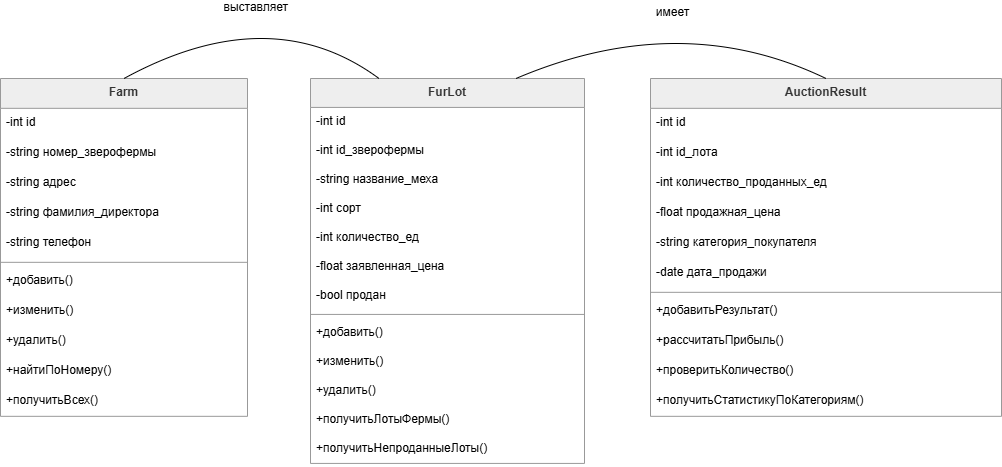

The diagram above was exported from draw.io. Its source (the exported page's mxGraphModel, read from the mxfile embedded in the PNG):
<mxGraphModel dx="672" dy="2001" grid="1" gridSize="10" guides="1" tooltips="1" connect="1" arrows="1" fold="1" page="1" pageScale="1" pageWidth="827" pageHeight="1169" math="0" shadow="0">
  <root>
    <mxCell id="0" />
    <mxCell id="1" parent="0" />
    <mxCell id="ANpj_CnDh1KzO7-zr07q-101" parent="1" style="swimlane;fontStyle=1;align=center;verticalAlign=top;childLayout=stackLayout;horizontal=1;startSize=29.818181818181817;horizontalStack=0;resizeParent=1;resizeParentMax=0;resizeLast=0;collapsible=0;marginBottom=0;fillColor=light-dark(#eeeeee,#1f2020);strokeColor=light-dark(#999999,#cccccc);fontColor=light-dark(#333333,#cccccc);" value="Farm" vertex="1">
      <mxGeometry height="337.8181818181818" width="247" x="30" as="geometry" />
    </mxCell>
    <mxCell id="ANpj_CnDh1KzO7-zr07q-102" parent="ANpj_CnDh1KzO7-zr07q-101" style="text;strokeColor=none;fillColor=none;align=left;verticalAlign=top;spacingLeft=4;spacingRight=4;overflow=hidden;rotatable=0;points=[[0,0.5],[1,0.5]];portConstraint=eastwest;" value="-int id" vertex="1">
      <mxGeometry height="30" width="247" y="29.818181818181817" as="geometry" />
    </mxCell>
    <mxCell id="ANpj_CnDh1KzO7-zr07q-103" parent="ANpj_CnDh1KzO7-zr07q-101" style="text;strokeColor=none;fillColor=none;align=left;verticalAlign=top;spacingLeft=4;spacingRight=4;overflow=hidden;rotatable=0;points=[[0,0.5],[1,0.5]];portConstraint=eastwest;" value="-string номер_зверофермы" vertex="1">
      <mxGeometry height="30" width="247" y="59.81818181818181" as="geometry" />
    </mxCell>
    <mxCell id="ANpj_CnDh1KzO7-zr07q-104" parent="ANpj_CnDh1KzO7-zr07q-101" style="text;strokeColor=none;fillColor=none;align=left;verticalAlign=top;spacingLeft=4;spacingRight=4;overflow=hidden;rotatable=0;points=[[0,0.5],[1,0.5]];portConstraint=eastwest;" value="-string адрес" vertex="1">
      <mxGeometry height="30" width="247" y="89.81818181818181" as="geometry" />
    </mxCell>
    <mxCell id="ANpj_CnDh1KzO7-zr07q-105" parent="ANpj_CnDh1KzO7-zr07q-101" style="text;strokeColor=none;fillColor=none;align=left;verticalAlign=top;spacingLeft=4;spacingRight=4;overflow=hidden;rotatable=0;points=[[0,0.5],[1,0.5]];portConstraint=eastwest;" value="-string фамилия_директора" vertex="1">
      <mxGeometry height="30" width="247" y="119.81818181818181" as="geometry" />
    </mxCell>
    <mxCell id="ANpj_CnDh1KzO7-zr07q-106" parent="ANpj_CnDh1KzO7-zr07q-101" style="text;strokeColor=none;fillColor=none;align=left;verticalAlign=top;spacingLeft=4;spacingRight=4;overflow=hidden;rotatable=0;points=[[0,0.5],[1,0.5]];portConstraint=eastwest;" value="-string телефон" vertex="1">
      <mxGeometry height="30" width="247" y="149.8181818181818" as="geometry" />
    </mxCell>
    <mxCell id="ANpj_CnDh1KzO7-zr07q-107" parent="ANpj_CnDh1KzO7-zr07q-101" style="line;strokeWidth=1;fillColor=none;align=left;verticalAlign=middle;spacingTop=-1;spacingLeft=3;spacingRight=3;rotatable=0;labelPosition=right;points=[];portConstraint=eastwest;strokeColor=inherit;" vertex="1">
      <mxGeometry height="8" width="247" y="179.8181818181818" as="geometry" />
    </mxCell>
    <mxCell id="ANpj_CnDh1KzO7-zr07q-108" parent="ANpj_CnDh1KzO7-zr07q-101" style="text;strokeColor=none;fillColor=none;align=left;verticalAlign=top;spacingLeft=4;spacingRight=4;overflow=hidden;rotatable=0;points=[[0,0.5],[1,0.5]];portConstraint=eastwest;" value="+добавить()" vertex="1">
      <mxGeometry height="30" width="247" y="187.8181818181818" as="geometry" />
    </mxCell>
    <mxCell id="ANpj_CnDh1KzO7-zr07q-109" parent="ANpj_CnDh1KzO7-zr07q-101" style="text;strokeColor=none;fillColor=none;align=left;verticalAlign=top;spacingLeft=4;spacingRight=4;overflow=hidden;rotatable=0;points=[[0,0.5],[1,0.5]];portConstraint=eastwest;" value="+изменить()" vertex="1">
      <mxGeometry height="30" width="247" y="217.8181818181818" as="geometry" />
    </mxCell>
    <mxCell id="ANpj_CnDh1KzO7-zr07q-110" parent="ANpj_CnDh1KzO7-zr07q-101" style="text;strokeColor=none;fillColor=none;align=left;verticalAlign=top;spacingLeft=4;spacingRight=4;overflow=hidden;rotatable=0;points=[[0,0.5],[1,0.5]];portConstraint=eastwest;" value="+удалить()" vertex="1">
      <mxGeometry height="30" width="247" y="247.8181818181818" as="geometry" />
    </mxCell>
    <mxCell id="ANpj_CnDh1KzO7-zr07q-111" parent="ANpj_CnDh1KzO7-zr07q-101" style="text;strokeColor=none;fillColor=none;align=left;verticalAlign=top;spacingLeft=4;spacingRight=4;overflow=hidden;rotatable=0;points=[[0,0.5],[1,0.5]];portConstraint=eastwest;" value="+найтиПоНомеру()" vertex="1">
      <mxGeometry height="30" width="247" y="277.8181818181818" as="geometry" />
    </mxCell>
    <mxCell id="ANpj_CnDh1KzO7-zr07q-112" parent="ANpj_CnDh1KzO7-zr07q-101" style="text;strokeColor=none;fillColor=none;align=left;verticalAlign=top;spacingLeft=4;spacingRight=4;overflow=hidden;rotatable=0;points=[[0,0.5],[1,0.5]];portConstraint=eastwest;" value="+получитьВсех()" vertex="1">
      <mxGeometry height="30" width="247" y="307.8181818181818" as="geometry" />
    </mxCell>
    <mxCell id="ANpj_CnDh1KzO7-zr07q-113" parent="1" style="swimlane;fontStyle=1;align=center;verticalAlign=top;childLayout=stackLayout;horizontal=1;startSize=28.923076923076923;horizontalStack=0;resizeParent=1;resizeParentMax=0;resizeLast=0;collapsible=0;marginBottom=0;fillColor=light-dark(#eeeeee,#1f2020);strokeColor=light-dark(#999999,#cccccc);fontColor=light-dark(#333333,#cccccc);" value="FurLot" vertex="1">
      <mxGeometry height="384.9230769230769" width="274" x="340" as="geometry" />
    </mxCell>
    <mxCell id="ANpj_CnDh1KzO7-zr07q-114" parent="ANpj_CnDh1KzO7-zr07q-113" style="text;strokeColor=none;fillColor=none;align=left;verticalAlign=top;spacingLeft=4;spacingRight=4;overflow=hidden;rotatable=0;points=[[0,0.5],[1,0.5]];portConstraint=eastwest;" value="-int id" vertex="1">
      <mxGeometry height="29" width="274" y="28.923076923076923" as="geometry" />
    </mxCell>
    <mxCell id="ANpj_CnDh1KzO7-zr07q-115" parent="ANpj_CnDh1KzO7-zr07q-113" style="text;strokeColor=none;fillColor=none;align=left;verticalAlign=top;spacingLeft=4;spacingRight=4;overflow=hidden;rotatable=0;points=[[0,0.5],[1,0.5]];portConstraint=eastwest;" value="-int id_зверофермы" vertex="1">
      <mxGeometry height="29" width="274" y="57.92307692307692" as="geometry" />
    </mxCell>
    <mxCell id="ANpj_CnDh1KzO7-zr07q-116" parent="ANpj_CnDh1KzO7-zr07q-113" style="text;strokeColor=none;fillColor=none;align=left;verticalAlign=top;spacingLeft=4;spacingRight=4;overflow=hidden;rotatable=0;points=[[0,0.5],[1,0.5]];portConstraint=eastwest;" value="-string название_меха" vertex="1">
      <mxGeometry height="29" width="274" y="86.92307692307692" as="geometry" />
    </mxCell>
    <mxCell id="ANpj_CnDh1KzO7-zr07q-117" parent="ANpj_CnDh1KzO7-zr07q-113" style="text;strokeColor=none;fillColor=none;align=left;verticalAlign=top;spacingLeft=4;spacingRight=4;overflow=hidden;rotatable=0;points=[[0,0.5],[1,0.5]];portConstraint=eastwest;" value="-int сорт" vertex="1">
      <mxGeometry height="29" width="274" y="115.92307692307692" as="geometry" />
    </mxCell>
    <mxCell id="ANpj_CnDh1KzO7-zr07q-118" parent="ANpj_CnDh1KzO7-zr07q-113" style="text;strokeColor=none;fillColor=none;align=left;verticalAlign=top;spacingLeft=4;spacingRight=4;overflow=hidden;rotatable=0;points=[[0,0.5],[1,0.5]];portConstraint=eastwest;" value="-int количество_ед" vertex="1">
      <mxGeometry height="29" width="274" y="144.9230769230769" as="geometry" />
    </mxCell>
    <mxCell id="ANpj_CnDh1KzO7-zr07q-119" parent="ANpj_CnDh1KzO7-zr07q-113" style="text;strokeColor=none;fillColor=none;align=left;verticalAlign=top;spacingLeft=4;spacingRight=4;overflow=hidden;rotatable=0;points=[[0,0.5],[1,0.5]];portConstraint=eastwest;" value="-float заявленная_цена" vertex="1">
      <mxGeometry height="29" width="274" y="173.9230769230769" as="geometry" />
    </mxCell>
    <mxCell id="ANpj_CnDh1KzO7-zr07q-120" parent="ANpj_CnDh1KzO7-zr07q-113" style="text;strokeColor=none;fillColor=none;align=left;verticalAlign=top;spacingLeft=4;spacingRight=4;overflow=hidden;rotatable=0;points=[[0,0.5],[1,0.5]];portConstraint=eastwest;" value="-bool продан" vertex="1">
      <mxGeometry height="29" width="274" y="202.9230769230769" as="geometry" />
    </mxCell>
    <mxCell id="ANpj_CnDh1KzO7-zr07q-121" parent="ANpj_CnDh1KzO7-zr07q-113" style="line;strokeWidth=1;fillColor=none;align=left;verticalAlign=middle;spacingTop=-1;spacingLeft=3;spacingRight=3;rotatable=0;labelPosition=right;points=[];portConstraint=eastwest;strokeColor=inherit;" vertex="1">
      <mxGeometry height="8" width="274" y="231.9230769230769" as="geometry" />
    </mxCell>
    <mxCell id="ANpj_CnDh1KzO7-zr07q-122" parent="ANpj_CnDh1KzO7-zr07q-113" style="text;strokeColor=none;fillColor=none;align=left;verticalAlign=top;spacingLeft=4;spacingRight=4;overflow=hidden;rotatable=0;points=[[0,0.5],[1,0.5]];portConstraint=eastwest;" value="+добавить()" vertex="1">
      <mxGeometry height="29" width="274" y="239.9230769230769" as="geometry" />
    </mxCell>
    <mxCell id="ANpj_CnDh1KzO7-zr07q-123" parent="ANpj_CnDh1KzO7-zr07q-113" style="text;strokeColor=none;fillColor=none;align=left;verticalAlign=top;spacingLeft=4;spacingRight=4;overflow=hidden;rotatable=0;points=[[0,0.5],[1,0.5]];portConstraint=eastwest;" value="+изменить()" vertex="1">
      <mxGeometry height="29" width="274" y="268.9230769230769" as="geometry" />
    </mxCell>
    <mxCell id="ANpj_CnDh1KzO7-zr07q-124" parent="ANpj_CnDh1KzO7-zr07q-113" style="text;strokeColor=none;fillColor=none;align=left;verticalAlign=top;spacingLeft=4;spacingRight=4;overflow=hidden;rotatable=0;points=[[0,0.5],[1,0.5]];portConstraint=eastwest;" value="+удалить()" vertex="1">
      <mxGeometry height="29" width="274" y="297.9230769230769" as="geometry" />
    </mxCell>
    <mxCell id="ANpj_CnDh1KzO7-zr07q-125" parent="ANpj_CnDh1KzO7-zr07q-113" style="text;strokeColor=none;fillColor=none;align=left;verticalAlign=top;spacingLeft=4;spacingRight=4;overflow=hidden;rotatable=0;points=[[0,0.5],[1,0.5]];portConstraint=eastwest;" value="+получитьЛотыФермы()" vertex="1">
      <mxGeometry height="29" width="274" y="326.9230769230769" as="geometry" />
    </mxCell>
    <mxCell id="ANpj_CnDh1KzO7-zr07q-126" parent="ANpj_CnDh1KzO7-zr07q-113" style="text;strokeColor=none;fillColor=none;align=left;verticalAlign=top;spacingLeft=4;spacingRight=4;overflow=hidden;rotatable=0;points=[[0,0.5],[1,0.5]];portConstraint=eastwest;" value="+получитьНепроданныеЛоты()" vertex="1">
      <mxGeometry height="29" width="274" y="355.9230769230769" as="geometry" />
    </mxCell>
    <mxCell id="ANpj_CnDh1KzO7-zr07q-127" parent="1" style="swimlane;fontStyle=1;align=center;verticalAlign=top;childLayout=stackLayout;horizontal=1;startSize=29.818181818181817;horizontalStack=0;resizeParent=1;resizeParentMax=0;resizeLast=0;collapsible=0;marginBottom=0;fillColor=light-dark(#eeeeee,#1f2020);strokeColor=light-dark(#999999,#cccccc);fontColor=light-dark(#333333,#cccccc);" value="AuctionResult" vertex="1">
      <mxGeometry height="337.8181818181818" width="351" x="680" as="geometry" />
    </mxCell>
    <mxCell id="ANpj_CnDh1KzO7-zr07q-128" parent="ANpj_CnDh1KzO7-zr07q-127" style="text;strokeColor=none;fillColor=none;align=left;verticalAlign=top;spacingLeft=4;spacingRight=4;overflow=hidden;rotatable=0;points=[[0,0.5],[1,0.5]];portConstraint=eastwest;" value="-int id" vertex="1">
      <mxGeometry height="30" width="351" y="29.818181818181817" as="geometry" />
    </mxCell>
    <mxCell id="ANpj_CnDh1KzO7-zr07q-129" parent="ANpj_CnDh1KzO7-zr07q-127" style="text;strokeColor=none;fillColor=none;align=left;verticalAlign=top;spacingLeft=4;spacingRight=4;overflow=hidden;rotatable=0;points=[[0,0.5],[1,0.5]];portConstraint=eastwest;" value="-int id_лота" vertex="1">
      <mxGeometry height="30" width="351" y="59.81818181818181" as="geometry" />
    </mxCell>
    <mxCell id="ANpj_CnDh1KzO7-zr07q-130" parent="ANpj_CnDh1KzO7-zr07q-127" style="text;strokeColor=none;fillColor=none;align=left;verticalAlign=top;spacingLeft=4;spacingRight=4;overflow=hidden;rotatable=0;points=[[0,0.5],[1,0.5]];portConstraint=eastwest;" value="-int количество_проданных_ед" vertex="1">
      <mxGeometry height="30" width="351" y="89.81818181818181" as="geometry" />
    </mxCell>
    <mxCell id="ANpj_CnDh1KzO7-zr07q-131" parent="ANpj_CnDh1KzO7-zr07q-127" style="text;strokeColor=none;fillColor=none;align=left;verticalAlign=top;spacingLeft=4;spacingRight=4;overflow=hidden;rotatable=0;points=[[0,0.5],[1,0.5]];portConstraint=eastwest;" value="-float продажная_цена" vertex="1">
      <mxGeometry height="30" width="351" y="119.81818181818181" as="geometry" />
    </mxCell>
    <mxCell id="ANpj_CnDh1KzO7-zr07q-132" parent="ANpj_CnDh1KzO7-zr07q-127" style="text;strokeColor=none;fillColor=none;align=left;verticalAlign=top;spacingLeft=4;spacingRight=4;overflow=hidden;rotatable=0;points=[[0,0.5],[1,0.5]];portConstraint=eastwest;" value="-string категория_покупателя" vertex="1">
      <mxGeometry height="30" width="351" y="149.8181818181818" as="geometry" />
    </mxCell>
    <mxCell id="ANpj_CnDh1KzO7-zr07q-133" parent="ANpj_CnDh1KzO7-zr07q-127" style="text;strokeColor=none;fillColor=none;align=left;verticalAlign=top;spacingLeft=4;spacingRight=4;overflow=hidden;rotatable=0;points=[[0,0.5],[1,0.5]];portConstraint=eastwest;" value="-date дата_продажи" vertex="1">
      <mxGeometry height="30" width="351" y="179.8181818181818" as="geometry" />
    </mxCell>
    <mxCell id="ANpj_CnDh1KzO7-zr07q-134" parent="ANpj_CnDh1KzO7-zr07q-127" style="line;strokeWidth=1;fillColor=none;align=left;verticalAlign=middle;spacingTop=-1;spacingLeft=3;spacingRight=3;rotatable=0;labelPosition=right;points=[];portConstraint=eastwest;strokeColor=inherit;" vertex="1">
      <mxGeometry height="8" width="351" y="209.8181818181818" as="geometry" />
    </mxCell>
    <mxCell id="ANpj_CnDh1KzO7-zr07q-135" parent="ANpj_CnDh1KzO7-zr07q-127" style="text;strokeColor=none;fillColor=none;align=left;verticalAlign=top;spacingLeft=4;spacingRight=4;overflow=hidden;rotatable=0;points=[[0,0.5],[1,0.5]];portConstraint=eastwest;" value="+добавитьРезультат()" vertex="1">
      <mxGeometry height="30" width="351" y="217.8181818181818" as="geometry" />
    </mxCell>
    <mxCell id="ANpj_CnDh1KzO7-zr07q-136" parent="ANpj_CnDh1KzO7-zr07q-127" style="text;strokeColor=none;fillColor=none;align=left;verticalAlign=top;spacingLeft=4;spacingRight=4;overflow=hidden;rotatable=0;points=[[0,0.5],[1,0.5]];portConstraint=eastwest;" value="+рассчитатьПрибыль()" vertex="1">
      <mxGeometry height="30" width="351" y="247.8181818181818" as="geometry" />
    </mxCell>
    <mxCell id="ANpj_CnDh1KzO7-zr07q-137" parent="ANpj_CnDh1KzO7-zr07q-127" style="text;strokeColor=none;fillColor=none;align=left;verticalAlign=top;spacingLeft=4;spacingRight=4;overflow=hidden;rotatable=0;points=[[0,0.5],[1,0.5]];portConstraint=eastwest;" value="+проверитьКоличество()" vertex="1">
      <mxGeometry height="30" width="351" y="277.8181818181818" as="geometry" />
    </mxCell>
    <mxCell id="ANpj_CnDh1KzO7-zr07q-138" parent="ANpj_CnDh1KzO7-zr07q-127" style="text;strokeColor=none;fillColor=none;align=left;verticalAlign=top;spacingLeft=4;spacingRight=4;overflow=hidden;rotatable=0;points=[[0,0.5],[1,0.5]];portConstraint=eastwest;" value="+получитьСтатистикуПоКатегориям()" vertex="1">
      <mxGeometry height="30" width="351" y="307.8181818181818" as="geometry" />
    </mxCell>
    <mxCell id="ANpj_CnDh1KzO7-zr07q-139" edge="1" parent="1" source="ANpj_CnDh1KzO7-zr07q-101" style="curved=1;startArrow=none;endArrow=none;exitX=0.5;exitY=0;rounded=0;fontSize=12;startSize=8;endSize=8;exitDx=0;exitDy=0;entryX=0.25;entryY=0;entryDx=0;entryDy=0;" target="ANpj_CnDh1KzO7-zr07q-113" value="выставляет">
      <mxGeometry relative="1" as="geometry">
        <Array as="points">
          <mxPoint x="300" y="-80" />
        </Array>
        <mxPoint x="430" y="-10" as="targetPoint" />
      </mxGeometry>
    </mxCell>
    <mxCell id="ANpj_CnDh1KzO7-zr07q-142" edge="1" parent="1" source="ANpj_CnDh1KzO7-zr07q-113" style="curved=1;startArrow=none;endArrow=none;exitX=0.75;exitY=0;entryX=0.5;entryY=0;rounded=0;fontSize=12;startSize=8;endSize=8;exitDx=0;exitDy=0;" target="ANpj_CnDh1KzO7-zr07q-127" value="имеет">
      <mxGeometry relative="1" as="geometry">
        <Array as="points">
          <mxPoint x="710" y="-70" />
        </Array>
      </mxGeometry>
    </mxCell>
  </root>
</mxGraphModel>